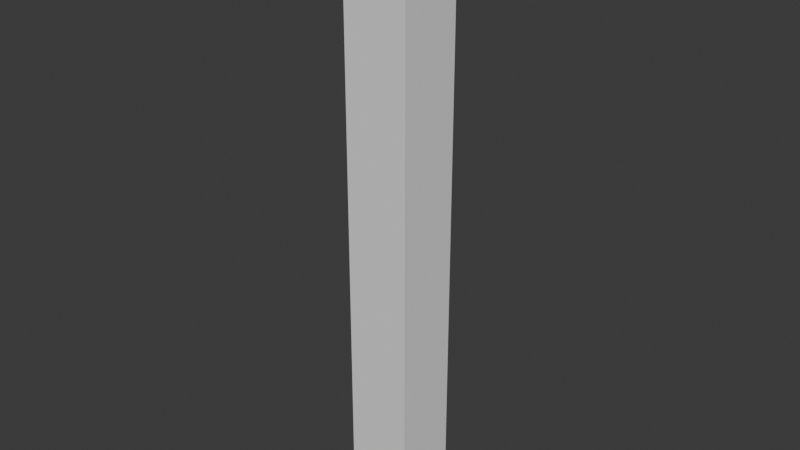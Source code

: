# Source: pillar.blend  (saved by Blender 4.0.36; exported with 4.5.12 LTS)
import bpy
from mathutils import Matrix  # noqa: F401  (used for matrix-valued properties, if any)

bpy.ops.wm.read_factory_settings(use_empty=True)
scene = bpy.context.scene
scene.name = 'Scene'

# ---- collections
col_collection = bpy.data.collections.new('Collection'); scene.collection.children.link(col_collection)

# ---- world
world_world = bpy.data.worlds.new('World'); scene.world = world_world
world_world.use_nodes = True; world_world.node_tree.nodes.clear()
_N = world_world.node_tree.nodes; _L = world_world.node_tree.links
n0 = _N.new('ShaderNodeOutputWorld'); n0.name = 'World Output'; n0.location = (300, 300)
n1 = _N.new('ShaderNodeBackground'); n1.name = 'Background'; n1.location = (10, 300)
n1.inputs[0].default_value = (0.05088, 0.05088, 0.05088, 1.0)
_L.new(n1.outputs[0], n0.inputs[0])
n0.is_active_output = True
world_world.color = (0.05088, 0.05088, 0.05088)
world_world.use_sun_shadow = False
world_world.sun_shadow_jitter_overblur = 0.0

# ---- meshes
me_cube_001 = bpy.data.meshes.new('Cube.001')
me_cube_001.from_pydata([(-1.0, -1.0, -9.338), (-1.0, -1.0, 9.338), (-1.0, 1.0, -9.338), (-1.0, 1.0, 9.338), (1.0, -1.0, -9.338), (1.0, -1.0, 9.338), (1.0, 1.0, -9.338), (1.0, 1.0, 9.338), (-1.0, -1.0, -8.949), (-1.0, -1.0, -8.56), (-1.0, -1.0, -8.171), (-1.0, -1.0, -7.782), (-1.0, -1.0, -7.393), (-1.0, -1.0, -7.004), (-1.0, -1.0, -6.615), (-1.0, -1.0, -6.225), (-1.0, -1.0, -5.836), (-1.0, -1.0, -5.447), (-1.0, -1.0, -5.058), (-1.0, -1.0, -4.669), (-1.0, -1.0, -4.28), (-1.0, -1.0, -3.891), (-1.0, -1.0, -3.502), (-1.0, -1.0, -3.113), (-1.0, -1.0, -2.724), (-1.0, -1.0, -2.335), (-1.0, -1.0, -1.945), (-1.0, -1.0, -1.556), (-1.0, -1.0, -1.167), (-1.0, -1.0, -0.7782), (-1.0, -1.0, -0.3891), (-1.0, -1.0, 1.426e-06), (-1.0, -1.0, 0.3891), (-1.0, -1.0, 0.7782), (-1.0, -1.0, 1.167), (-1.0, -1.0, 1.556), (-1.0, -1.0, 1.945), (-1.0, -1.0, 2.335), (-1.0, -1.0, 2.724), (-1.0, -1.0, 3.113), (-1.0, -1.0, 3.502), (-1.0, -1.0, 3.891), (-1.0, -1.0, 4.28), (-1.0, -1.0, 4.669), (-1.0, -1.0, 5.058), (-1.0, -1.0, 5.447), (-1.0, -1.0, 5.836), (-1.0, -1.0, 6.225), (-1.0, -1.0, 6.615), (-1.0, -1.0, 7.004), (-1.0, -1.0, 7.393), (-1.0, -1.0, 7.782), (-1.0, -1.0, 8.171), (-1.0, -1.0, 8.56), (-1.0, -1.0, 8.949), (-1.0, 1.0, 8.949), (-1.0, 1.0, 8.56), (-1.0, 1.0, 8.171), (-1.0, 1.0, 7.782), (-1.0, 1.0, 7.393), (-1.0, 1.0, 7.004), (-1.0, 1.0, 6.615), (-1.0, 1.0, 6.225), (-1.0, 1.0, 5.836), (-1.0, 1.0, 5.447), (-1.0, 1.0, 5.058), (-1.0, 1.0, 4.669), (-1.0, 1.0, 4.28), (-1.0, 1.0, 3.891), (-1.0, 1.0, 3.502), (-1.0, 1.0, 3.113), (-1.0, 1.0, 2.724), (-1.0, 1.0, 2.335), (-1.0, 1.0, 1.945), (-1.0, 1.0, 1.556), (-1.0, 1.0, 1.167), (-1.0, 1.0, 0.7782), (-1.0, 1.0, 0.3891), (-1.0, 1.0, -7.31e-07), (-1.0, 1.0, -0.3891), (-1.0, 1.0, -0.7782), (-1.0, 1.0, -1.167), (-1.0, 1.0, -1.556), (-1.0, 1.0, -1.945), (-1.0, 1.0, -2.335), (-1.0, 1.0, -2.724), (-1.0, 1.0, -3.113), (-1.0, 1.0, -3.502), (-1.0, 1.0, -3.891), (-1.0, 1.0, -4.28), (-1.0, 1.0, -4.669), (-1.0, 1.0, -5.058), (-1.0, 1.0, -5.447), (-1.0, 1.0, -5.836), (-1.0, 1.0, -6.225), (-1.0, 1.0, -6.615), (-1.0, 1.0, -7.004), (-1.0, 1.0, -7.393), (-1.0, 1.0, -7.782), (-1.0, 1.0, -8.171), (-1.0, 1.0, -8.56), (-1.0, 1.0, -8.949), (1.0, 1.0, 8.949), (1.0, 1.0, 8.56), (1.0, 1.0, 8.171), (1.0, 1.0, 7.782), (1.0, 1.0, 7.393), (1.0, 1.0, 7.004), (1.0, 1.0, 6.615), (1.0, 1.0, 6.225), (1.0, 1.0, 5.836), (1.0, 1.0, 5.447), (1.0, 1.0, 5.058), (1.0, 1.0, 4.669), (1.0, 1.0, 4.28), (1.0, 1.0, 3.891), (1.0, 1.0, 3.502), (1.0, 1.0, 3.113), (1.0, 1.0, 2.724), (1.0, 1.0, 2.335), (1.0, 1.0, 1.945), (1.0, 1.0, 1.556), (1.0, 1.0, 1.167), (1.0, 1.0, 0.7782), (1.0, 1.0, 0.3891), (1.0, 1.0, -7.31e-07), (1.0, 1.0, -0.3891), (1.0, 1.0, -0.7782), (1.0, 1.0, -1.167), (1.0, 1.0, -1.556), (1.0, 1.0, -1.945), (1.0, 1.0, -2.335), (1.0, 1.0, -2.724), (1.0, 1.0, -3.113), (1.0, 1.0, -3.502), (1.0, 1.0, -3.891), (1.0, 1.0, -4.28), (1.0, 1.0, -4.669), (1.0, 1.0, -5.058), (1.0, 1.0, -5.447), (1.0, 1.0, -5.836), (1.0, 1.0, -6.225), (1.0, 1.0, -6.615), (1.0, 1.0, -7.004), (1.0, 1.0, -7.393), (1.0, 1.0, -7.782), (1.0, 1.0, -8.171), (1.0, 1.0, -8.56), (1.0, 1.0, -8.949), (1.0, -1.0, 8.949), (1.0, -1.0, 8.56), (1.0, -1.0, 8.171), (1.0, -1.0, 7.782), (1.0, -1.0, 7.393), (1.0, -1.0, 7.004), (1.0, -1.0, 6.615), (1.0, -1.0, 6.225), (1.0, -1.0, 5.836), (1.0, -1.0, 5.447), (1.0, -1.0, 5.058), (1.0, -1.0, 4.669), (1.0, -1.0, 4.28), (1.0, -1.0, 3.891), (1.0, -1.0, 3.502), (1.0, -1.0, 3.113), (1.0, -1.0, 2.724), (1.0, -1.0, 2.335), (1.0, -1.0, 1.945), (1.0, -1.0, 1.556), (1.0, -1.0, 1.167), (1.0, -1.0, 0.7782), (1.0, -1.0, 0.3891), (1.0, -1.0, -7.31e-07), (1.0, -1.0, -0.3891), (1.0, -1.0, -0.7782), (1.0, -1.0, -1.167), (1.0, -1.0, -1.556), (1.0, -1.0, -1.945), (1.0, -1.0, -2.335), (1.0, -1.0, -2.724), (1.0, -1.0, -3.113), (1.0, -1.0, -3.502), (1.0, -1.0, -3.891), (1.0, -1.0, -4.28), (1.0, -1.0, -4.669), (1.0, -1.0, -5.058), (1.0, -1.0, -5.447), (1.0, -1.0, -5.836), (1.0, -1.0, -6.225), (1.0, -1.0, -6.615), (1.0, -1.0, -7.004), (1.0, -1.0, -7.393), (1.0, -1.0, -7.782), (1.0, -1.0, -8.171), (1.0, -1.0, -8.56), (1.0, -1.0, -8.949)], [], [(54, 1, 3, 55), (55, 3, 7, 102), (102, 7, 5, 149), (149, 5, 1, 54), (2, 6, 4, 0), (7, 3, 1, 5), (4, 195, 8, 0), (195, 194, 9, 8), (194, 193, 10, 9), (193, 192, 11, 10), (192, 191, 12, 11), (191, 190, 13, 12), (190, 189, 14, 13), (189, 188, 15, 14), (188, 187, 16, 15), (187, 186, 17, 16), (186, 185, 18, 17), (185, 184, 19, 18), (184, 183, 20, 19), (183, 182, 21, 20), (182, 181, 22, 21), (181, 180, 23, 22), (180, 179, 24, 23), (179, 178, 25, 24), (178, 177, 26, 25), (177, 176, 27, 26), (176, 175, 28, 27), (175, 174, 29, 28), (174, 173, 30, 29), (173, 172, 31, 30), (172, 171, 32, 31), (171, 170, 33, 32), (170, 169, 34, 33), (169, 168, 35, 34), (168, 167, 36, 35), (167, 166, 37, 36), (166, 165, 38, 37), (165, 164, 39, 38), (164, 163, 40, 39), (163, 162, 41, 40), (162, 161, 42, 41), (161, 160, 43, 42), (160, 159, 44, 43), (159, 158, 45, 44), (158, 157, 46, 45), (157, 156, 47, 46), (156, 155, 48, 47), (155, 154, 49, 48), (154, 153, 50, 49), (153, 152, 51, 50), (152, 151, 52, 51), (151, 150, 53, 52), (150, 149, 54, 53), (6, 148, 195, 4), (148, 147, 194, 195), (147, 146, 193, 194), (146, 145, 192, 193), (145, 144, 191, 192), (144, 143, 190, 191), (143, 142, 189, 190), (142, 141, 188, 189), (141, 140, 187, 188), (140, 139, 186, 187), (139, 138, 185, 186), (138, 137, 184, 185), (137, 136, 183, 184), (136, 135, 182, 183), (135, 134, 181, 182), (134, 133, 180, 181), (133, 132, 179, 180), (132, 131, 178, 179), (131, 130, 177, 178), (130, 129, 176, 177), (129, 128, 175, 176), (128, 127, 174, 175), (127, 126, 173, 174), (126, 125, 172, 173), (125, 124, 171, 172), (124, 123, 170, 171), (123, 122, 169, 170), (122, 121, 168, 169), (121, 120, 167, 168), (120, 119, 166, 167), (119, 118, 165, 166), (118, 117, 164, 165), (117, 116, 163, 164), (116, 115, 162, 163), (115, 114, 161, 162), (114, 113, 160, 161), (113, 112, 159, 160), (112, 111, 158, 159), (111, 110, 157, 158), (110, 109, 156, 157), (109, 108, 155, 156), (108, 107, 154, 155), (107, 106, 153, 154), (106, 105, 152, 153), (105, 104, 151, 152), (104, 103, 150, 151), (103, 102, 149, 150), (2, 101, 148, 6), (101, 100, 147, 148), (100, 99, 146, 147), (99, 98, 145, 146), (98, 97, 144, 145), (97, 96, 143, 144), (96, 95, 142, 143), (95, 94, 141, 142), (94, 93, 140, 141), (93, 92, 139, 140), (92, 91, 138, 139), (91, 90, 137, 138), (90, 89, 136, 137), (89, 88, 135, 136), (88, 87, 134, 135), (87, 86, 133, 134), (86, 85, 132, 133), (85, 84, 131, 132), (84, 83, 130, 131), (83, 82, 129, 130), (82, 81, 128, 129), (81, 80, 127, 128), (80, 79, 126, 127), (79, 78, 125, 126), (78, 77, 124, 125), (77, 76, 123, 124), (76, 75, 122, 123), (75, 74, 121, 122), (74, 73, 120, 121), (73, 72, 119, 120), (72, 71, 118, 119), (71, 70, 117, 118), (70, 69, 116, 117), (69, 68, 115, 116), (68, 67, 114, 115), (67, 66, 113, 114), (66, 65, 112, 113), (65, 64, 111, 112), (64, 63, 110, 111), (63, 62, 109, 110), (62, 61, 108, 109), (61, 60, 107, 108), (60, 59, 106, 107), (59, 58, 105, 106), (58, 57, 104, 105), (57, 56, 103, 104), (56, 55, 102, 103), (0, 8, 101, 2), (8, 9, 100, 101), (9, 10, 99, 100), (10, 11, 98, 99), (11, 12, 97, 98), (12, 13, 96, 97), (13, 14, 95, 96), (14, 15, 94, 95), (15, 16, 93, 94), (16, 17, 92, 93), (17, 18, 91, 92), (18, 19, 90, 91), (19, 20, 89, 90), (20, 21, 88, 89), (21, 22, 87, 88), (22, 23, 86, 87), (23, 24, 85, 86), (24, 25, 84, 85), (25, 26, 83, 84), (26, 27, 82, 83), (27, 28, 81, 82), (28, 29, 80, 81), (29, 30, 79, 80), (30, 31, 78, 79), (31, 32, 77, 78), (32, 33, 76, 77), (33, 34, 75, 76), (34, 35, 74, 75), (35, 36, 73, 74), (36, 37, 72, 73), (37, 38, 71, 72), (38, 39, 70, 71), (39, 40, 69, 70), (40, 41, 68, 69), (41, 42, 67, 68), (42, 43, 66, 67), (43, 44, 65, 66), (44, 45, 64, 65), (45, 46, 63, 64), (46, 47, 62, 63), (47, 48, 61, 62), (48, 49, 60, 61), (49, 50, 59, 60), (50, 51, 58, 59), (51, 52, 57, 58), (52, 53, 56, 57), (53, 54, 55, 56)])
_uv = me_cube_001.uv_layers.new(name='UVMap')
_uv.uv.foreach_set('vector', [0.6198, 0.0, 0.625, 0.0, 0.625, 0.25, 0.6198, 0.25, 0.6198, 0.25, 0.625, 0.25, 0.625, 0.5, 0.6198, 0.5, 0.6198, 0.5, 0.625, 0.5, 0.625, 0.75, 0.6198, 0.75, 0.6198, 0.75, 0.625, 0.75, 0.625, 1.0, 0.6198, 1.0, 0.125, 0.5, 0.375, 0.5, 0.375, 0.75, 0.125, 0.75, 0.625, 0.5, 0.875, 0.5, 0.875, 0.75, 0.625, 0.75, 0.375, 0.75, 0.3802, 0.75, 0.3802, 1.0, 0.375, 1.0, 0.3802, 0.75, 0.3854, 0.75, 0.3854, 1.0, 0.3802, 1.0, 0.3854, 0.75, 0.3906, 0.75, 0.3906, 1.0, 0.3854, 1.0, 0.3906, 0.75, 0.3958, 0.75, 0.3958, 1.0, 0.3906, 1.0, 0.3958, 0.75, 0.401, 0.75, 0.401, 1.0, 0.3958, 1.0, 0.401, 0.75, 0.4063, 0.75, 0.4063, 1.0, 0.401, 1.0, 0.4063, 0.75, 0.4115, 0.75, 0.4115, 1.0, 0.4063, 1.0, 0.4115, 0.75, 0.4167, 0.75, 0.4167, 1.0, 0.4115, 1.0, 0.4167, 0.75, 0.4219, 0.75, 0.4219, 1.0, 0.4167, 1.0, 0.4219, 0.75, 0.4271, 0.75, 0.4271, 1.0, 0.4219, 1.0, 0.4271, 0.75, 0.4323, 0.75, 0.4323, 1.0, 0.4271, 1.0, 0.4323, 0.75, 0.4375, 0.75, 0.4375, 1.0, 0.4323, 1.0, 0.4375, 0.75, 0.4427, 0.75, 0.4427, 1.0, 0.4375, 1.0, 0.4427, 0.75, 0.4479, 0.75, 0.4479, 1.0, 0.4427, 1.0, 0.4479, 0.75, 0.4531, 0.75, 0.4531, 1.0, 0.4479, 1.0, 0.4531, 0.75, 0.4583, 0.75, 0.4583, 1.0, 0.4531, 1.0, 0.4583, 0.75, 0.4635, 0.75, 0.4635, 1.0, 0.4583, 1.0, 0.4635, 0.75, 0.4688, 0.75, 0.4688, 1.0, 0.4635, 1.0, 0.4688, 0.75, 0.474, 0.75, 0.474, 1.0, 0.4688, 1.0, 0.474, 0.75, 0.4792, 0.75, 0.4792, 1.0, 0.474, 1.0, 0.4792, 0.75, 0.4844, 0.75, 0.4844, 1.0, 0.4792, 1.0, 0.4844, 0.75, 0.4896, 0.75, 0.4896, 1.0, 0.4844, 1.0, 0.4896, 0.75, 0.4948, 0.75, 0.4948, 1.0, 0.4896, 1.0, 0.4948, 0.75, 0.5, 0.75, 0.5, 1.0, 0.4948, 1.0, 0.5, 0.75, 0.5052, 0.75, 0.5052, 1.0, 0.5, 1.0, 0.5052, 0.75, 0.5104, 0.75, 0.5104, 1.0, 0.5052, 1.0, 0.5104, 0.75, 0.5156, 0.75, 0.5156, 1.0, 0.5104, 1.0, 0.5156, 0.75, 0.5208, 0.75, 0.5208, 1.0, 0.5156, 1.0, 0.5208, 0.75, 0.526, 0.75, 0.526, 1.0, 0.5208, 1.0, 0.526, 0.75, 0.5313, 0.75, 0.5312, 1.0, 0.526, 1.0, 0.5313, 0.75, 0.5365, 0.75, 0.5365, 1.0, 0.5312, 1.0, 0.5365, 0.75, 0.5417, 0.75, 0.5417, 1.0, 0.5365, 1.0, 0.5417, 0.75, 0.5469, 0.75, 0.5469, 1.0, 0.5417, 1.0, 0.5469, 0.75, 0.5521, 0.75, 0.5521, 1.0, 0.5469, 1.0, 0.5521, 0.75, 0.5573, 0.75, 0.5573, 1.0, 0.5521, 1.0, 0.5573, 0.75, 0.5625, 0.75, 0.5625, 1.0, 0.5573, 1.0, 0.5625, 0.75, 0.5677, 0.75, 0.5677, 1.0, 0.5625, 1.0, 0.5677, 0.75, 0.5729, 0.75, 0.5729, 1.0, 0.5677, 1.0, 0.5729, 0.75, 0.5781, 0.75, 0.5781, 1.0, 0.5729, 1.0, 0.5781, 0.75, 0.5833, 0.75, 0.5833, 1.0, 0.5781, 1.0, 0.5833, 0.75, 0.5885, 0.75, 0.5885, 1.0, 0.5833, 1.0, 0.5885, 0.75, 0.5938, 0.75, 0.5938, 1.0, 0.5885, 1.0, 0.5938, 0.75, 0.599, 0.75, 0.599, 1.0, 0.5938, 1.0, 0.599, 0.75, 0.6042, 0.75, 0.6042, 1.0, 0.599, 1.0, 0.6042, 0.75, 0.6094, 0.75, 0.6094, 1.0, 0.6042, 1.0, 0.6094, 0.75, 0.6146, 0.75, 0.6146, 1.0, 0.6094, 1.0, 0.6146, 0.75, 0.6198, 0.75, 0.6198, 1.0, 0.6146, 1.0, 0.375, 0.5, 0.3802, 0.5, 0.3802, 0.75, 0.375, 0.75, 0.3802, 0.5, 0.3854, 0.5, 0.3854, 0.75, 0.3802, 0.75, 0.3854, 0.5, 0.3906, 0.5, 0.3906, 0.75, 0.3854, 0.75, 0.3906, 0.5, 0.3958, 0.5, 0.3958, 0.75, 0.3906, 0.75, 0.3958, 0.5, 0.401, 0.5, 0.401, 0.75, 0.3958, 0.75, 0.401, 0.5, 0.4063, 0.5, 0.4063, 0.75, 0.401, 0.75, 0.4063, 0.5, 0.4115, 0.5, 0.4115, 0.75, 0.4063, 0.75, 0.4115, 0.5, 0.4167, 0.5, 0.4167, 0.75, 0.4115, 0.75, 0.4167, 0.5, 0.4219, 0.5, 0.4219, 0.75, 0.4167, 0.75, 0.4219, 0.5, 0.4271, 0.5, 0.4271, 0.75, 0.4219, 0.75, 0.4271, 0.5, 0.4323, 0.5, 0.4323, 0.75, 0.4271, 0.75, 0.4323, 0.5, 0.4375, 0.5, 0.4375, 0.75, 0.4323, 0.75, 0.4375, 0.5, 0.4427, 0.5, 0.4427, 0.75, 0.4375, 0.75, 0.4427, 0.5, 0.4479, 0.5, 0.4479, 0.75, 0.4427, 0.75, 0.4479, 0.5, 0.4531, 0.5, 0.4531, 0.75, 0.4479, 0.75, 0.4531, 0.5, 0.4583, 0.5, 0.4583, 0.75, 0.4531, 0.75, 0.4583, 0.5, 0.4635, 0.5, 0.4635, 0.75, 0.4583, 0.75, 0.4635, 0.5, 0.4688, 0.5, 0.4688, 0.75, 0.4635, 0.75, 0.4688, 0.5, 0.474, 0.5, 0.474, 0.75, 0.4688, 0.75, 0.474, 0.5, 0.4792, 0.5, 0.4792, 0.75, 0.474, 0.75, 0.4792, 0.5, 0.4844, 0.5, 0.4844, 0.75, 0.4792, 0.75, 0.4844, 0.5, 0.4896, 0.5, 0.4896, 0.75, 0.4844, 0.75, 0.4896, 0.5, 0.4948, 0.5, 0.4948, 0.75, 0.4896, 0.75, 0.4948, 0.5, 0.5, 0.5, 0.5, 0.75, 0.4948, 0.75, 0.5, 0.5, 0.5052, 0.5, 0.5052, 0.75, 0.5, 0.75, 0.5052, 0.5, 0.5104, 0.5, 0.5104, 0.75, 0.5052, 0.75, 0.5104, 0.5, 0.5156, 0.5, 0.5156, 0.75, 0.5104, 0.75, 0.5156, 0.5, 0.5208, 0.5, 0.5208, 0.75, 0.5156, 0.75, 0.5208, 0.5, 0.526, 0.5, 0.526, 0.75, 0.5208, 0.75, 0.526, 0.5, 0.5313, 0.5, 0.5313, 0.75, 0.526, 0.75, 0.5313, 0.5, 0.5365, 0.5, 0.5365, 0.75, 0.5313, 0.75, 0.5365, 0.5, 0.5417, 0.5, 0.5417, 0.75, 0.5365, 0.75, 0.5417, 0.5, 0.5469, 0.5, 0.5469, 0.75, 0.5417, 0.75, 0.5469, 0.5, 0.5521, 0.5, 0.5521, 0.75, 0.5469, 0.75, 0.5521, 0.5, 0.5573, 0.5, 0.5573, 0.75, 0.5521, 0.75, 0.5573, 0.5, 0.5625, 0.5, 0.5625, 0.75, 0.5573, 0.75, 0.5625, 0.5, 0.5677, 0.5, 0.5677, 0.75, 0.5625, 0.75, 0.5677, 0.5, 0.5729, 0.5, 0.5729, 0.75, 0.5677, 0.75, 0.5729, 0.5, 0.5781, 0.5, 0.5781, 0.75, 0.5729, 0.75, 0.5781, 0.5, 0.5833, 0.5, 0.5833, 0.75, 0.5781, 0.75, 0.5833, 0.5, 0.5885, 0.5, 0.5885, 0.75, 0.5833, 0.75, 0.5885, 0.5, 0.5938, 0.5, 0.5938, 0.75, 0.5885, 0.75, 0.5938, 0.5, 0.599, 0.5, 0.599, 0.75, 0.5938, 0.75, 0.599, 0.5, 0.6042, 0.5, 0.6042, 0.75, 0.599, 0.75, 0.6042, 0.5, 0.6094, 0.5, 0.6094, 0.75, 0.6042, 0.75, 0.6094, 0.5, 0.6146, 0.5, 0.6146, 0.75, 0.6094, 0.75, 0.6146, 0.5, 0.6198, 0.5, 0.6198, 0.75, 0.6146, 0.75, 0.375, 0.25, 0.3802, 0.25, 0.3802, 0.5, 0.375, 0.5, 0.3802, 0.25, 0.3854, 0.25, 0.3854, 0.5, 0.3802, 0.5, 0.3854, 0.25, 0.3906, 0.25, 0.3906, 0.5, 0.3854, 0.5, 0.3906, 0.25, 0.3958, 0.25, 0.3958, 0.5, 0.3906, 0.5, 0.3958, 0.25, 0.401, 0.25, 0.401, 0.5, 0.3958, 0.5, 0.401, 0.25, 0.4063, 0.25, 0.4063, 0.5, 0.401, 0.5, 0.4063, 0.25, 0.4115, 0.25, 0.4115, 0.5, 0.4063, 0.5, 0.4115, 0.25, 0.4167, 0.25, 0.4167, 0.5, 0.4115, 0.5, 0.4167, 0.25, 0.4219, 0.25, 0.4219, 0.5, 0.4167, 0.5, 0.4219, 0.25, 0.4271, 0.25, 0.4271, 0.5, 0.4219, 0.5, 0.4271, 0.25, 0.4323, 0.25, 0.4323, 0.5, 0.4271, 0.5, 0.4323, 0.25, 0.4375, 0.25, 0.4375, 0.5, 0.4323, 0.5, 0.4375, 0.25, 0.4427, 0.25, 0.4427, 0.5, 0.4375, 0.5, 0.4427, 0.25, 0.4479, 0.25, 0.4479, 0.5, 0.4427, 0.5, 0.4479, 0.25, 0.4531, 0.25, 0.4531, 0.5, 0.4479, 0.5, 0.4531, 0.25, 0.4583, 0.25, 0.4583, 0.5, 0.4531, 0.5, 0.4583, 0.25, 0.4635, 0.25, 0.4635, 0.5, 0.4583, 0.5, 0.4635, 0.25, 0.4688, 0.25, 0.4688, 0.5, 0.4635, 0.5, 0.4688, 0.25, 0.474, 0.25, 0.474, 0.5, 0.4688, 0.5, 0.474, 0.25, 0.4792, 0.25, 0.4792, 0.5, 0.474, 0.5, 0.4792, 0.25, 0.4844, 0.25, 0.4844, 0.5, 0.4792, 0.5, 0.4844, 0.25, 0.4896, 0.25, 0.4896, 0.5, 0.4844, 0.5, 0.4896, 0.25, 0.4948, 0.25, 0.4948, 0.5, 0.4896, 0.5, 0.4948, 0.25, 0.5, 0.25, 0.5, 0.5, 0.4948, 0.5, 0.5, 0.25, 0.5052, 0.25, 0.5052, 0.5, 0.5, 0.5, 0.5052, 0.25, 0.5104, 0.25, 0.5104, 0.5, 0.5052, 0.5, 0.5104, 0.25, 0.5156, 0.25, 0.5156, 0.5, 0.5104, 0.5, 0.5156, 0.25, 0.5208, 0.25, 0.5208, 0.5, 0.5156, 0.5, 0.5208, 0.25, 0.526, 0.25, 0.526, 0.5, 0.5208, 0.5, 0.526, 0.25, 0.5313, 0.25, 0.5313, 0.5, 0.526, 0.5, 0.5313, 0.25, 0.5365, 0.25, 0.5365, 0.5, 0.5313, 0.5, 0.5365, 0.25, 0.5417, 0.25, 0.5417, 0.5, 0.5365, 0.5, 0.5417, 0.25, 0.5469, 0.25, 0.5469, 0.5, 0.5417, 0.5, 0.5469, 0.25, 0.5521, 0.25, 0.5521, 0.5, 0.5469, 0.5, 0.5521, 0.25, 0.5573, 0.25, 0.5573, 0.5, 0.5521, 0.5, 0.5573, 0.25, 0.5625, 0.25, 0.5625, 0.5, 0.5573, 0.5, 0.5625, 0.25, 0.5677, 0.25, 0.5677, 0.5, 0.5625, 0.5, 0.5677, 0.25, 0.5729, 0.25, 0.5729, 0.5, 0.5677, 0.5, 0.5729, 0.25, 0.5781, 0.25, 0.5781, 0.5, 0.5729, 0.5, 0.5781, 0.25, 0.5833, 0.25, 0.5833, 0.5, 0.5781, 0.5, 0.5833, 0.25, 0.5885, 0.25, 0.5885, 0.5, 0.5833, 0.5, 0.5885, 0.25, 0.5938, 0.25, 0.5938, 0.5, 0.5885, 0.5, 0.5938, 0.25, 0.599, 0.25, 0.599, 0.5, 0.5938, 0.5, 0.599, 0.25, 0.6042, 0.25, 0.6042, 0.5, 0.599, 0.5, 0.6042, 0.25, 0.6094, 0.25, 0.6094, 0.5, 0.6042, 0.5, 0.6094, 0.25, 0.6146, 0.25, 0.6146, 0.5, 0.6094, 0.5, 0.6146, 0.25, 0.6198, 0.25, 0.6198, 0.5, 0.6146, 0.5, 0.375, 0.0, 0.3802, 0.0, 0.3802, 0.25, 0.375, 0.25, 0.3802, 0.0, 0.3854, 0.0, 0.3854, 0.25, 0.3802, 0.25, 0.3854, 0.0, 0.3906, 0.0, 0.3906, 0.25, 0.3854, 0.25, 0.3906, 0.0, 0.3958, 0.0, 0.3958, 0.25, 0.3906, 0.25, 0.3958, 0.0, 0.401, 0.0, 0.401, 0.25, 0.3958, 0.25, 0.401, 0.0, 0.4063, 0.0, 0.4063, 0.25, 0.401, 0.25, 0.4063, 0.0, 0.4115, 0.0, 0.4115, 0.25, 0.4063, 0.25, 0.4115, 0.0, 0.4167, 0.0, 0.4167, 0.25, 0.4115, 0.25, 0.4167, 0.0, 0.4219, 0.0, 0.4219, 0.25, 0.4167, 0.25, 0.4219, 0.0, 0.4271, 0.0, 0.4271, 0.25, 0.4219, 0.25, 0.4271, 0.0, 0.4323, 0.0, 0.4323, 0.25, 0.4271, 0.25, 0.4323, 0.0, 0.4375, 0.0, 0.4375, 0.25, 0.4323, 0.25, 0.4375, 0.0, 0.4427, 0.0, 0.4427, 0.25, 0.4375, 0.25, 0.4427, 0.0, 0.4479, 0.0, 0.4479, 0.25, 0.4427, 0.25, 0.4479, 0.0, 0.4531, 0.0, 0.4531, 0.25, 0.4479, 0.25, 0.4531, 0.0, 0.4583, 0.0, 0.4583, 0.25, 0.4531, 0.25, 0.4583, 0.0, 0.4635, 0.0, 0.4635, 0.25, 0.4583, 0.25, 0.4635, 0.0, 0.4688, 0.0, 0.4688, 0.25, 0.4635, 0.25, 0.4688, 0.0, 0.474, 0.0, 0.474, 0.25, 0.4688, 0.25, 0.474, 0.0, 0.4792, 0.0, 0.4792, 0.25, 0.474, 0.25, 0.4792, 0.0, 0.4844, 0.0, 0.4844, 0.25, 0.4792, 0.25, 0.4844, 0.0, 0.4896, 0.0, 0.4896, 0.25, 0.4844, 0.25, 0.4896, 0.0, 0.4948, 0.0, 0.4948, 0.25, 0.4896, 0.25, 0.4948, 0.0, 0.5, 0.0, 0.5, 0.25, 0.4948, 0.25, 0.5, 0.0, 0.5052, 0.0, 0.5052, 0.25, 0.5, 0.25, 0.5052, 0.0, 0.5104, 0.0, 0.5104, 0.25, 0.5052, 0.25, 0.5104, 0.0, 0.5156, 0.0, 0.5156, 0.25, 0.5104, 0.25, 0.5156, 0.0, 0.5208, 0.0, 0.5208, 0.25, 0.5156, 0.25, 0.5208, 0.0, 0.526, 0.0, 0.526, 0.25, 0.5208, 0.25, 0.526, 0.0, 0.5312, 0.0, 0.5313, 0.25, 0.526, 0.25, 0.5312, 0.0, 0.5365, 0.0, 0.5365, 0.25, 0.5313, 0.25, 0.5365, 0.0, 0.5417, 0.0, 0.5417, 0.25, 0.5365, 0.25, 0.5417, 0.0, 0.5469, 0.0, 0.5469, 0.25, 0.5417, 0.25, 0.5469, 0.0, 0.5521, 0.0, 0.5521, 0.25, 0.5469, 0.25, 0.5521, 0.0, 0.5573, 0.0, 0.5573, 0.25, 0.5521, 0.25, 0.5573, 0.0, 0.5625, 0.0, 0.5625, 0.25, 0.5573, 0.25, 0.5625, 0.0, 0.5677, 0.0, 0.5677, 0.25, 0.5625, 0.25, 0.5677, 0.0, 0.5729, 0.0, 0.5729, 0.25, 0.5677, 0.25, 0.5729, 0.0, 0.5781, 0.0, 0.5781, 0.25, 0.5729, 0.25, 0.5781, 0.0, 0.5833, 0.0, 0.5833, 0.25, 0.5781, 0.25, 0.5833, 0.0, 0.5885, 0.0, 0.5885, 0.25, 0.5833, 0.25, 0.5885, 0.0, 0.5938, 0.0, 0.5938, 0.25, 0.5885, 0.25, 0.5938, 0.0, 0.599, 0.0, 0.599, 0.25, 0.5938, 0.25, 0.599, 0.0, 0.6042, 0.0, 0.6042, 0.25, 0.599, 0.25, 0.6042, 0.0, 0.6094, 0.0, 0.6094, 0.25, 0.6042, 0.25, 0.6094, 0.0, 0.6146, 0.0, 0.6146, 0.25, 0.6094, 0.25, 0.6146, 0.0, 0.6198, 0.0, 0.6198, 0.25, 0.6146, 0.25])
me_cube_001.update()

# ---- objects
ob_cube = bpy.data.objects.new('Cube', me_cube_001)

# ---- transforms, parenting, visibility, modifiers, constraints
ob_cube.location = (0.0, 0.0, 0.0)

# ---- collection membership
col_collection.objects.link(ob_cube)

# ---- scene / render settings (as saved in the file)
scene.frame_start = 1; scene.frame_end = 250; scene.frame_set(28)
scene.render.engine = 'BLENDER_EEVEE_NEXT'
scene.cycles.sampling_pattern = 'TABULATED_SOBOL'
bpy.context.view_layer.update()

# ---- added for rendering (the .blend has no active camera and no usable light): camera, sun
cam_auto = bpy.data.cameras.new('AutoCamera')
cam_auto.lens = 50.0
cam_auto.sensor_width = 36.0
cam_auto.clip_end = 1000.0
ob_auto_camera = bpy.data.objects.new('AutoCamera', cam_auto)
scene.collection.objects.link(ob_auto_camera)
ob_auto_camera.location = (17.4769, -20.9723, 13.9816)
ob_auto_camera.rotation_euler = (1.09748, -7.21219e-08, 0.694738)
scene.camera = ob_auto_camera
light_auto_sun = bpy.data.lights.new('AutoSun', 'SUN')
light_auto_sun.energy = 3.0
light_auto_sun.angle = 0.0523599
ob_auto_sun = bpy.data.objects.new('AutoSun', light_auto_sun)
scene.collection.objects.link(ob_auto_sun)
ob_auto_sun.rotation_euler = (0.872665, 0.174533, 0.523599)
bpy.context.view_layer.update()
